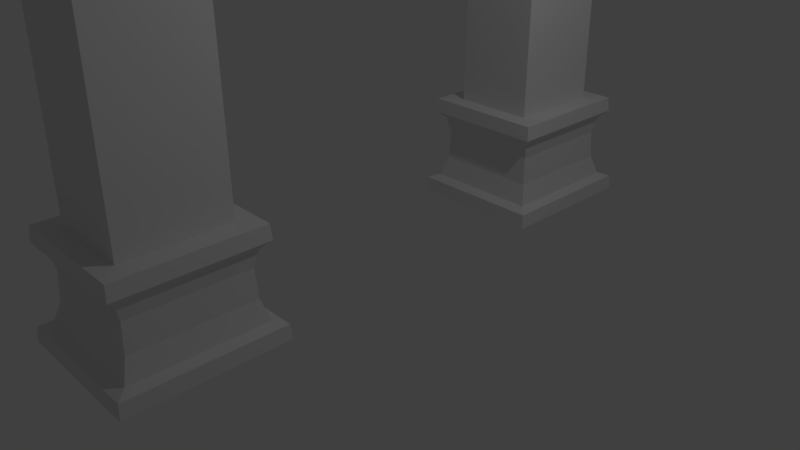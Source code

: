 # Source: Environment_gate.blend  (saved by Blender 2.79.0; exported with 4.5.12 LTS)
import bpy
from mathutils import Matrix  # noqa: F401  (used for matrix-valued properties, if any)

bpy.ops.wm.read_factory_settings(use_empty=True)
scene = bpy.context.scene
scene.name = 'Scene'

# ---- collections
col_collection_1 = bpy.data.collections.new('Collection 1'); scene.collection.children.link(col_collection_1)

# ---- world
world_world = bpy.data.worlds.new('World'); scene.world = world_world
world_world.color = (0.05088, 0.05088, 0.05088)
world_world.use_sun_shadow = False
world_world.sun_shadow_jitter_overblur = 0.0
world_world.cycles.sampling_method = 'MANUAL'

# ---- cameras
cam_camera = bpy.data.cameras.new('Camera')
cam_camera.clip_end = 100.0
cam_camera.lens = 35.0
cam_camera.sensor_width = 32.0
cam_camera.sensor_height = 18.0
cam_camera.ortho_scale = 7.314
cam_camera.dof.focus_distance = 0.0
cam_camera.dof.aperture_fstop = 128.0

# ---- lights
light_lamp = bpy.data.lights.new('Lamp', 'POINT')
light_lamp.transmission_factor = 0.0
light_lamp.cutoff_distance = 30.0
light_lamp.energy = 100.0
light_lamp.shadow_buffer_clip_start = 1.001
light_lamp.shadow_soft_size = 0.1
light_lamp.shadow_maximum_resolution = 0.006
light_lamp.use_absolute_resolution = True

# ---- meshes
me_cube_003 = bpy.data.meshes.new('Cube.003')
me_cube_003.from_pydata([(-0.9382, 1.629, 0.03587), (-0.565, 1.928, 1.391), (-0.9382, 3.347, 0.03587), (-0.565, 3.049, 1.391), (0.906, 1.629, 0.03587), (0.5328, 1.928, 1.391), (0.906, 3.347, 0.03587), (0.5328, 3.049, 1.391), (-0.8315, 1.729, 1.391), (-0.8315, 3.248, 1.391), (0.7992, 3.248, 1.391), (0.7992, 1.729, 1.391), (-0.5433, 1.95, 5.621), (-0.5433, 3.026, 5.621), (0.511, 3.026, 5.621), (0.511, 1.95, 5.621), (-0.8462, 1.715, 1.204), (-0.8462, 3.261, 1.204), (0.8139, 3.261, 1.204), (0.8139, 1.715, 1.204), (-0.9234, 3.333, 0.2236), (0.8912, 3.333, 0.2236), (0.8912, 1.643, 0.2236), (-0.9234, 1.643, 0.2236), (-0.7985, 1.759, 0.2693), (-0.7459, 1.808, 1.108), (0.7137, 1.808, 1.108), (0.7137, 3.168, 1.108), (-0.7459, 3.168, 1.108), (-0.7985, 3.217, 0.2693), (0.7662, 3.217, 0.2693), (0.7662, 1.759, 0.2693), (-0.7191, 1.833, 0.5335), (-0.6985, 1.852, 0.8944), (-0.6985, 3.124, 0.8944), (-0.7191, 3.143, 0.5335), (0.6663, 3.124, 0.8944), (0.6868, 3.143, 0.5335), (0.6663, 1.852, 0.8944), (0.6868, 1.833, 0.5335), (-0.4997, -0.00747, 6.828), (-0.4997, -0.00747, 7.815), (0.4675, -0.00747, 7.815), (0.4675, -0.00747, 6.828), (0.4403, 1.293, 6.556), (-0.4725, 1.293, 6.556), (-0.4725, 1.808, 7.462), (0.4403, 1.808, 7.462), (0.906, -1.644, 0.03587), (0.5328, -1.942, 1.391), (0.906, -3.362, 0.03587), (0.5328, -3.064, 1.391), (-0.9382, -1.644, 0.03587), (-0.565, -1.942, 1.391), (-0.9382, -3.362, 0.03587), (-0.565, -3.064, 1.391), (0.7992, -1.744, 1.391), (0.7992, -3.263, 1.391), (-0.8315, -3.263, 1.391), (-0.8315, -1.744, 1.391), (0.511, -1.965, 5.621), (0.511, -3.041, 5.621), (-0.5433, -3.041, 5.621), (-0.5433, -1.965, 5.621), (0.8139, -1.73, 1.204), (0.8139, -3.276, 1.204), (-0.8462, -3.276, 1.204), (-0.8462, -1.73, 1.204), (0.8912, -3.348, 0.2236), (-0.9234, -3.348, 0.2236), (-0.9234, -1.658, 0.2236), (0.8912, -1.658, 0.2236), (0.7662, -1.774, 0.2693), (0.7137, -1.823, 1.108), (-0.7459, -1.823, 1.108), (-0.7459, -3.183, 1.108), (0.7137, -3.183, 1.108), (0.7662, -3.232, 0.2693), (-0.7985, -3.232, 0.2693), (-0.7985, -1.774, 0.2693), (0.6868, -1.848, 0.5335), (0.6663, -1.867, 0.8944), (0.6663, -3.139, 0.8944), (0.6868, -3.158, 0.5335), (-0.6985, -3.139, 0.8944), (-0.7191, -3.158, 0.5335), (-0.6985, -1.867, 0.8944), (-0.7191, -1.848, 0.5335), (-0.4725, -1.308, 6.556), (0.4403, -1.308, 6.556), (0.4403, -1.823, 7.462), (-0.4725, -1.823, 7.462)], [], [(16, 8, 9, 17), (17, 9, 10, 18), (18, 10, 11, 19), (19, 11, 8, 16), (2, 6, 4, 0), (5, 7, 14, 15), (1, 3, 9, 8), (3, 7, 10, 9), (7, 5, 11, 10), (5, 1, 8, 11), (45, 44, 43, 40), (3, 1, 12, 13), (1, 5, 15, 12), (7, 3, 13, 14), (21, 20, 29, 30), (19, 16, 25, 26), (23, 22, 31, 24), (17, 18, 27, 28), (0, 23, 20, 2), (2, 20, 21, 6), (6, 21, 22, 4), (4, 22, 23, 0), (38, 26, 25, 33), (36, 27, 26, 38), (34, 28, 27, 36), (33, 25, 28, 34), (16, 17, 28, 25), (18, 19, 26, 27), (22, 21, 30, 31), (20, 23, 24, 29), (24, 32, 35, 29), (32, 33, 34, 35), (29, 35, 37, 30), (35, 34, 36, 37), (30, 37, 39, 31), (37, 36, 38, 39), (31, 39, 32, 24), (39, 38, 33, 32), (42, 41, 40, 43), (47, 46, 41, 42), (44, 47, 42, 43), (46, 45, 40, 41), (13, 12, 45, 46), (15, 14, 47, 44), (14, 13, 46, 47), (12, 15, 44, 45), (64, 56, 57, 65), (65, 57, 58, 66), (66, 58, 59, 67), (67, 59, 56, 64), (50, 54, 52, 48), (53, 55, 62, 63), (49, 51, 57, 56), (51, 55, 58, 57), (55, 53, 59, 58), (53, 49, 56, 59), (89, 88, 40, 43), (51, 49, 60, 61), (49, 53, 63, 60), (55, 51, 61, 62), (69, 68, 77, 78), (67, 64, 73, 74), (71, 70, 79, 72), (65, 66, 75, 76), (48, 71, 68, 50), (50, 68, 69, 54), (54, 69, 70, 52), (52, 70, 71, 48), (86, 74, 73, 81), (84, 75, 74, 86), (82, 76, 75, 84), (81, 73, 76, 82), (64, 65, 76, 73), (66, 67, 74, 75), (70, 69, 78, 79), (68, 71, 72, 77), (72, 80, 83, 77), (80, 81, 82, 83), (77, 83, 85, 78), (83, 82, 84, 85), (78, 85, 87, 79), (85, 84, 86, 87), (79, 87, 80, 72), (87, 86, 81, 80), (91, 90, 42, 41), (88, 91, 41, 40), (90, 89, 43, 42), (61, 60, 89, 90), (63, 62, 91, 88), (62, 61, 90, 91), (60, 63, 88, 89)])
me_cube_003.use_remesh_preserve_volume = False
me_cube_003.use_remesh_preserve_attributes = False
me_cube_003.use_mirror_vertex_groups = False
me_cube_003.update()

# ---- objects
ob_lamp = bpy.data.objects.new('Lamp', light_lamp)
ob_camera = bpy.data.objects.new('Camera', cam_camera)
ob_cube_002 = bpy.data.objects.new('Cube.002', me_cube_003)

# ---- transforms, parenting, visibility, modifiers, constraints
ob_lamp.location = (4.076, 1.005, 5.904)
ob_lamp.rotation_euler = (0.6503, 0.05522, 1.866)
ob_lamp.lock_rotations_4d = False
ob_lamp.empty_display_type = 'ARROWS'
ob_lamp.color = (0.0, 0.0, 0.0, 0.0)
ob_lamp.lineart.crease_threshold = 0.0
ob_camera.location = (7.481, -6.508, 5.344)
ob_camera.rotation_euler = (1.109, 0.0, 0.8149)
ob_camera.lock_rotations_4d = False
ob_camera.empty_display_type = 'ARROWS'
ob_camera.color = (0.0, 0.0, 0.0, 0.0)
ob_camera.display_type = 'WIRE'
ob_camera.lineart.crease_threshold = 0.0
ob_cube_002.location = (-0.012, 0.002913, -0.01358)
ob_cube_002.rotation_euler = (0.0, -0.0, -3.142)
ob_cube_002.scale = (1.0, 1.178, 1.032)
ob_cube_002.lineart.crease_threshold = 0.0

# ---- collection membership
col_collection_1.objects.link(ob_lamp)
col_collection_1.objects.link(ob_camera)
col_collection_1.objects.link(ob_cube_002)

# ---- scene / render settings (as saved in the file)
scene.camera = ob_camera
scene.frame_start = 1; scene.frame_end = 250; scene.frame_set(22)
scene.render.engine = 'BLENDER_EEVEE_NEXT'
scene.render.resolution_percentage = 50
scene.render.dither_intensity = 0.0
scene.cycles.use_denoising = False
scene.cycles.samples = 128
scene.cycles.sampling_pattern = 'TABULATED_SOBOL'
scene.cycles.use_adaptive_sampling = False
scene.cycles.use_light_tree = False
scene.cycles.blur_glossy = 0.0
scene.cycles.sample_clamp_indirect = 0.0
scene.view_settings.view_transform = 'Standard'
bpy.context.view_layer.update()
